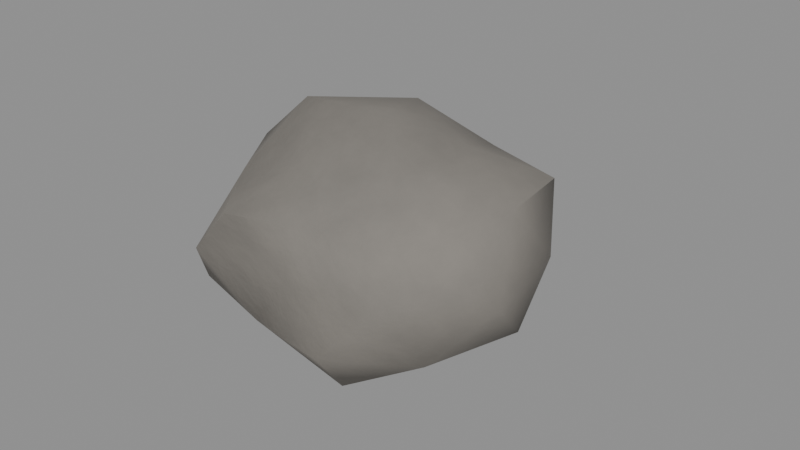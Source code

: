# Source: throw_rock.blend  (saved by Blender 5.0.119; exported with 4.5.12 LTS)
import bpy
from mathutils import Matrix  # noqa: F401  (used for matrix-valued properties, if any)

bpy.ops.wm.read_factory_settings(use_empty=True)
scene = bpy.context.scene
scene.name = 'throw_rock'

# ---- collections
col_throw_rock = bpy.data.collections.new('throw_rock'); scene.collection.children.link(col_throw_rock)

# ---- materials (node trees are filled in below, after node groups)
mat_concrete = bpy.data.materials.new('Concrete')

# ---- material node trees
mat_concrete.use_nodes = True; mat_concrete.node_tree.nodes.clear()
_N = mat_concrete.node_tree.nodes; _L = mat_concrete.node_tree.links
n0 = _N.new('ShaderNodeBsdfPrincipled'); n0.name = 'Principled BSDF'; n0.location = (-200, 100)
n0.inputs[2].default_value = 0.92
n1 = _N.new('ShaderNodeOutputMaterial'); n1.name = 'Material Output'; n1.location = (200, 100)
n2 = _N.new('ShaderNodeTexCoord'); n2.name = 'Texture Coordinate'; n2.location = (0, 0)
n3 = _N.new('ShaderNodeMapping'); n3.name = 'Mapping'; n3.location = (0, 0)
n4 = _N.new('ShaderNodeTexNoise'); n4.name = 'Noise Texture'; n4.location = (0, 0)
n4.width = 145
n4.inputs[2].default_value = 4.0
n4.inputs[3].default_value = 8.0
n4.inputs[4].default_value = 0.65
n4.inputs[8].default_value = 0.2
n5 = _N.new('ShaderNodeValToRGB'); n5.name = 'Color Ramp'; n5.location = (0, 0)
while len(n5.color_ramp.elements) > 1: n5.color_ramp.elements.remove(n5.color_ramp.elements[-1])
n5.color_ramp.elements[0].position = 0.3; n5.color_ramp.elements[0].color = (0.1559, 0.147, 0.1329, 1.0)
_e = n5.color_ramp.elements.new(0.6); _e.color = (0.2542, 0.2346, 0.2086, 1.0)
_e = n5.color_ramp.elements.new(0.8); _e.color = (0.3231, 0.3005, 0.2623, 1.0)
n6 = _N.new('ShaderNodeTexVoronoi'); n6.name = 'Voronoi Texture'; n6.location = (0, 0)
n6.width = 155
n6.feature = 'DISTANCE_TO_EDGE'
n6.inputs[2].default_value = 2.5
n7 = _N.new('ShaderNodeValToRGB'); n7.name = 'Color Ramp.001'; n7.location = (0, 0)
while len(n7.color_ramp.elements) > 1: n7.color_ramp.elements.remove(n7.color_ramp.elements[-1])
n7.color_ramp.elements[0].position = 0.0; n7.color_ramp.elements[0].color = (0.25, 0.25, 0.25, 1.0)
_e = n7.color_ramp.elements.new(0.03); _e.color = (1.0, 1.0, 1.0, 1.0)
n8 = _N.new('ShaderNodeMix'); n8.name = 'Mix'; n8.location = (0, 0)
n8.data_type = 'RGBA'
n8.blend_type = 'MULTIPLY'
n8.inputs[0].default_value = 1.0
n9 = _N.new('ShaderNodeMath'); n9.name = 'Math'; n9.location = (0, 0)
n9.operation = 'MULTIPLY'
n10 = _N.new('ShaderNodeSeparateXYZ'); n10.name = 'Separate XYZ'; n10.location = (0, 0)
n11 = _N.new('ShaderNodeMath'); n11.name = 'Math.001'; n11.location = (0, 0)
n11.operation = 'SUBTRACT'
n11.use_clamp = True
n12 = _N.new('ShaderNodeTexNoise'); n12.name = 'Noise Texture.001'; n12.location = (0, 0)
n12.width = 145
n12.inputs[3].default_value = 5.0
n12.inputs[4].default_value = 0.6
n13 = _N.new('ShaderNodeMath'); n13.name = 'Math.002'; n13.location = (0, 0)
n13.operation = 'MULTIPLY'
n13.inputs[1].default_value = 0.4
n14 = _N.new('ShaderNodeMath'); n14.name = 'Math.003'; n14.location = (0, 0)
n15 = _N.new('ShaderNodeMath'); n15.name = 'Math.004'; n15.location = (0, 0)
n15.operation = 'MULTIPLY'
n15.use_clamp = True
n15.inputs[1].default_value = 0.3
n16 = _N.new('ShaderNodeValToRGB'); n16.name = 'Color Ramp.002'; n16.location = (0, 0)
while len(n16.color_ramp.elements) > 1: n16.color_ramp.elements.remove(n16.color_ramp.elements[-1])
n16.color_ramp.elements[0].position = 0.4; n16.color_ramp.elements[0].color = (0.0, 0.0, 0.0, 1.0)
_e = n16.color_ramp.elements.new(0.9); _e.color = (0.8, 0.8, 0.8, 1.0)
n17 = _N.new('ShaderNodeMix'); n17.name = 'Mix.001'; n17.location = (0, 0)
n17.data_type = 'RGBA'
n17.inputs[7].default_value = (0.4793, 0.2961, 0.15, 1.0)
n18 = _N.new('ShaderNodeBump'); n18.name = 'Bump'; n18.location = (0, 0)
n18.inputs[0].default_value = 0.5
n18.inputs[1].default_value = 0.02
_L.new(n0.outputs[0], n1.inputs[0])
_L.new(n2.outputs[3], n3.inputs[0])
_L.new(n3.outputs[0], n4.inputs[0])
_L.new(n4.outputs[0], n5.inputs[0])
_L.new(n3.outputs[0], n6.inputs[0])
_L.new(n6.outputs[0], n7.inputs[0])
_L.new(n5.outputs[0], n8.inputs[6])
_L.new(n7.outputs[0], n8.inputs[7])
_L.new(n4.outputs[0], n9.inputs[0])
_L.new(n6.outputs[0], n9.inputs[1])
_L.new(n2.outputs[3], n10.inputs[0])
_L.new(n10.outputs[2], n11.inputs[1])
_L.new(n3.outputs[0], n12.inputs[0])
_L.new(n12.outputs[0], n13.inputs[0])
_L.new(n11.outputs[0], n14.inputs[0])
_L.new(n13.outputs[0], n14.inputs[1])
_L.new(n14.outputs[0], n15.inputs[0])
_L.new(n15.outputs[0], n16.inputs[0])
_L.new(n16.outputs[0], n17.inputs[0])
_L.new(n8.outputs[2], n17.inputs[6])
_L.new(n17.outputs[2], n0.inputs[0])
_L.new(n9.outputs[0], n18.inputs[3])
_L.new(n18.outputs[0], n0.inputs[5])
n1.is_active_output = True

# ---- meshes
me_throw_rock_body = bpy.data.meshes.new('throw_rock_body')
me_throw_rock_body.from_pydata([(0.0, 0.0, -0.00517), (-0.04272, -0.03104, 0.01352), (0.0146, -0.04494, 0.01546), (0.04765, 0.0, 0.01532), (0.01406, 0.04328, 0.01607), (-0.0393, 0.02856, 0.015), (-0.01513, -0.04657, 0.04914), (0.03936, -0.0286, 0.04903), (0.03875, 0.02815, 0.04876), (-0.01417, 0.0436, 0.04805), (-0.04721, 0.0, 0.04852), (0.0, 0.0, 0.0667), (0.009678, -0.02979, -0.003473), (-0.0217, -0.01577, 0.001615), (-0.01291, -0.03974, 0.01392), (-0.04069, 0.0, 0.0144), (-0.02118, 0.01539, 0.002341), (0.02479, 0.0, 0.003924), (0.03622, -0.02632, 0.01263), (0.008519, 0.02622, 0.0007742), (0.03348, 0.02432, 0.0141), (-0.0142, 0.04371, 0.01212), (-0.04783, -0.01554, 0.032), (-0.04948, 0.01608, 0.032), (0.0, -0.04034, 0.032), (-0.03172, -0.04366, 0.032), (0.05246, -0.01704, 0.032), (0.02924, -0.04025, 0.032), (0.02633, 0.03625, 0.032), (0.04703, 0.01528, 0.032), (-0.0316, 0.04349, 0.032), (0.0, 0.05719, 0.032), (-0.03216, -0.02337, 0.0492), (0.0122, -0.03754, 0.04908), (0.04447, 0.0, 0.05124), (0.01192, 0.03667, 0.04868), (-0.03984, 0.02895, 0.05331), (-0.006792, -0.0209, 0.05689), (-0.02909, 0.0, 0.06495), (0.01778, -0.01292, 0.05689), (0.01864, 0.01354, 0.0581), (-0.008218, 0.02529, 0.06212)], [], [(0, 12, 13), (1, 15, 13), (0, 17, 12), (0, 19, 17), (0, 16, 19), (1, 22, 15), (2, 24, 14), (3, 26, 18), (4, 28, 20), (5, 30, 21), (1, 25, 22), (2, 27, 24), (3, 29, 26), (4, 31, 28), (5, 23, 30), (6, 37, 32), (7, 39, 33), (8, 40, 34), (9, 41, 35), (10, 38, 36), (38, 11, 41), (38, 41, 36), (36, 41, 9), (41, 11, 40), (41, 40, 35), (35, 40, 8), (40, 11, 39), (40, 39, 34), (34, 39, 7), (39, 11, 37), (39, 37, 33), (33, 37, 6), (37, 11, 38), (37, 38, 32), (32, 38, 10), (23, 10, 36), (23, 36, 30), (30, 36, 9), (31, 9, 35), (31, 35, 28), (28, 35, 8), (29, 8, 34), (29, 34, 26), (26, 34, 7), (27, 7, 33), (27, 33, 24), (24, 33, 6), (25, 6, 32), (25, 32, 22), (22, 32, 10), (30, 9, 31), (30, 31, 21), (21, 31, 4), (28, 8, 29), (28, 29, 20), (20, 29, 3), (26, 7, 27), (26, 27, 18), (18, 27, 2), (24, 6, 25), (24, 25, 14), (14, 25, 1), (22, 10, 23), (22, 23, 15), (15, 23, 5), (16, 5, 21), (16, 21, 19), (19, 21, 4), (19, 4, 20), (19, 20, 17), (17, 20, 3), (17, 3, 18), (17, 18, 12), (12, 18, 2), (15, 5, 16), (15, 16, 13), (13, 16, 0), (12, 2, 14), (12, 14, 13), (13, 14, 1)])
me_throw_rock_body.polygons.foreach_set('use_smooth', [True] * 80)
_k = set([(1, 25), (2, 27), (6, 25), (6, 33), (8, 34), (8, 35)])
me_throw_rock_body.attributes.new('sharp_edge', 'BOOLEAN', 'EDGE').data.foreach_set('value', [ (min(e.vertices), max(e.vertices)) in _k for e in me_throw_rock_body.edges])
_uv = me_throw_rock_body.uv_layers.new(name='UVMap')
_uv.uv.foreach_set('vector', [0.7855, 0.2479, 0.6286, 0.302, 0.7005, 0.126, 0.6064, 0.000698, 0.7592, 0.005019, 0.7005, 0.126, 0.7855, 0.2479, 0.7556, 0.3669, 0.6286, 0.302, 0.7855, 0.2479, 0.9005, 0.2805, 0.7556, 0.3669, 0.7855, 0.2479, 0.8549, 0.1225, 0.9005, 0.2805, 0.7737, 0.8794, 0.6734, 0.7905, 0.7732, 0.7103, 0.00344, 0.7526, 0.1021, 0.8247, 0.01006, 0.897, 0.7853, 0.8473, 0.8793, 0.942, 0.7751, 0.9707, 0.7836, 0.5701, 0.8716, 0.6225, 0.7751, 0.6985, 0.3039, 0.8889, 0.1941, 0.8184, 0.3076, 0.7323, 0.7737, 0.8794, 0.6728, 0.9507, 0.6734, 0.7905, 0.00344, 0.7526, 0.09229, 0.6665, 0.1021, 0.8247, 0.7853, 0.8473, 0.8743, 0.7631, 0.8793, 0.942, 0.7836, 0.5701, 0.8692, 0.474, 0.8716, 0.6225, 0.7737, 0.5546, 0.6771, 0.6169, 0.6838, 0.474, 0.08589, 0.000698, 0.175, 0.1006, 0.03803, 0.1432, 0.4006, 0.000698, 0.3166, 0.1, 0.2438, 0.0007723, 0.4968, 0.2828, 0.3676, 0.2273, 0.4774, 0.13, 0.2487, 0.4469, 0.249, 0.3224, 0.3722, 0.3689, 0.000698, 0.2845, 0.09642, 0.2266, 0.09013, 0.4074, 0.09642, 0.2266, 0.2478, 0.176, 0.249, 0.3224, 0.09642, 0.2266, 0.249, 0.3224, 0.09013, 0.4074, 0.09013, 0.4074, 0.249, 0.3224, 0.2487, 0.4469, 0.249, 0.3224, 0.2478, 0.176, 0.3676, 0.2273, 0.249, 0.3224, 0.3676, 0.2273, 0.3722, 0.3689, 0.3722, 0.3689, 0.3676, 0.2273, 0.4968, 0.2828, 0.3676, 0.2273, 0.2478, 0.176, 0.3166, 0.1, 0.3676, 0.2273, 0.3166, 0.1, 0.4774, 0.13, 0.4774, 0.13, 0.3166, 0.1, 0.4006, 0.000698, 0.3166, 0.1, 0.2478, 0.176, 0.175, 0.1006, 0.3166, 0.1, 0.175, 0.1006, 0.2438, 0.0007723, 0.2438, 0.0007723, 0.175, 0.1006, 0.08589, 0.000698, 0.175, 0.1006, 0.2478, 0.176, 0.09642, 0.2266, 0.175, 0.1006, 0.09642, 0.2266, 0.03803, 0.1432, 0.581, 0.8376, 0.4982, 0.7092, 0.5849, 0.7039, 0.6771, 0.6169, 0.5849, 0.7039, 0.5637, 0.5479, 0.6771, 0.6169, 0.5637, 0.5479, 0.6838, 0.474, 0.1564, 0.5025, 0.09013, 0.4074, 0.2487, 0.4469, 0.3446, 0.5186, 0.2487, 0.4469, 0.3722, 0.3689, 0.8692, 0.474, 0.9635, 0.5972, 0.8716, 0.6225, 0.9019, 0.1201, 0.9019, 0.000698, 0.9738, 0.1119, 0.8743, 0.7631, 0.9644, 0.6807, 0.9823, 0.8376, 0.8743, 0.7631, 0.9823, 0.8376, 0.8793, 0.942, 0.8793, 0.942, 0.9823, 0.8376, 0.975, 0.982, 0.09229, 0.6665, 0.1927, 0.5985, 0.1927, 0.7535, 0.09229, 0.6665, 0.1927, 0.7535, 0.1021, 0.8247, 0.1021, 0.8247, 0.1927, 0.7535, 0.1927, 0.9094, 0.6728, 0.9507, 0.5815, 0.9713, 0.581, 0.8376, 0.6728, 0.9507, 0.581, 0.8376, 0.6734, 0.7905, 0.6734, 0.7905, 0.581, 0.8376, 0.5849, 0.7039, 0.1564, 0.5025, 0.2487, 0.4469, 0.3446, 0.5186, 0.1941, 0.8184, 0.1941, 0.6301, 0.3076, 0.7323, 0.3076, 0.7323, 0.1941, 0.6301, 0.3187, 0.5859, 0.8716, 0.6225, 0.9644, 0.6807, 0.8743, 0.7631, 0.8716, 0.6225, 0.8743, 0.7631, 0.7751, 0.6985, 0.7751, 0.6985, 0.8743, 0.7631, 0.7853, 0.8473, 0.1091, 0.52, 0.1927, 0.5985, 0.09229, 0.6665, 0.1091, 0.52, 0.09229, 0.6665, 0.000698, 0.6194, 0.000698, 0.6194, 0.09229, 0.6665, 0.00344, 0.7526, 0.1021, 0.8247, 0.1927, 0.9094, 0.1094, 0.9993, 0.1021, 0.8247, 0.1094, 0.9993, 0.01006, 0.897, 0.5498, 0.1599, 0.4982, 0.03584, 0.6064, 0.000698, 0.6734, 0.7905, 0.5849, 0.7039, 0.6771, 0.6169, 0.6734, 0.7905, 0.6771, 0.6169, 0.7732, 0.7103, 0.7732, 0.7103, 0.6771, 0.6169, 0.7737, 0.5546, 0.4151, 0.8216, 0.3039, 0.8889, 0.3076, 0.7323, 0.4151, 0.8216, 0.3076, 0.7323, 0.4276, 0.6487, 0.4276, 0.6487, 0.3076, 0.7323, 0.3187, 0.5859, 0.4276, 0.6487, 0.3187, 0.5859, 0.3935, 0.52, 0.9005, 0.2805, 0.8517, 0.3949, 0.7556, 0.3669, 0.7556, 0.3669, 0.8517, 0.3949, 0.7213, 0.4726, 0.7556, 0.3669, 0.7213, 0.4726, 0.5999, 0.4201, 0.7556, 0.3669, 0.5999, 0.4201, 0.6286, 0.302, 0.6286, 0.302, 0.5999, 0.4201, 0.5091, 0.3047, 0.7592, 0.005019, 0.9005, 0.00667, 0.8549, 0.1225, 0.7592, 0.005019, 0.8549, 0.1225, 0.7005, 0.126, 0.7005, 0.126, 0.8549, 0.1225, 0.7855, 0.2479, 0.6286, 0.302, 0.5091, 0.3047, 0.5498, 0.1599, 0.6286, 0.302, 0.5498, 0.1599, 0.7005, 0.126, 0.7005, 0.126, 0.5498, 0.1599, 0.6064, 0.000698])
me_throw_rock_body.materials.append(mat_concrete)
me_throw_rock_body.update()

# ---- objects
ob_throw_rock = bpy.data.objects.new('throw_rock', None)
ob_throw_rock_body = bpy.data.objects.new('throw_rock_body', me_throw_rock_body)

# ---- transforms, parenting, visibility, modifiers, constraints
ob_throw_rock.location = (0.0, 0.0, 0.0)
ob_throw_rock.empty_display_size = 0.25
ob_throw_rock_body.parent = ob_throw_rock
ob_throw_rock_body.location = (-0.0, 0.0, 0.0)

# ---- collection membership
col_throw_rock.objects.link(ob_throw_rock)
col_throw_rock.objects.link(ob_throw_rock_body)

# ---- scene / render settings (as saved in the file)
scene.frame_start = 1; scene.frame_end = 250; scene.frame_set(1)
scene.render.engine = 'BLENDER_EEVEE_NEXT'
scene.render.image_settings.exr_codec = 'NONE'
scene.render.use_bake_clear = False
scene.render.bake_margin = 0
scene.render.bake_bias = 0.0
scene.render.bake_samples = 0
scene.render.simplify_subdivision_render = 0
scene.render.simplify_child_particles_render = 0.0
scene.eevee.use_volume_custom_range = False
scene.eevee.gtao_distance = 0.0
scene.eevee.use_fast_gi = False
scene.view_settings.white_balance_temperature = 0.0
scene.view_settings.white_balance_tint = 0.0
scene.view_settings.white_balance_whitepoint = (2.97, 0.5193, -0.0414)
bpy.context.view_layer.update()

# ---- added for rendering (the .blend has no active camera and no usable light): camera, sun + grey world if the file has none
cam_auto = bpy.data.cameras.new('AutoCamera')
cam_auto.lens = 50.0
cam_auto.sensor_width = 36.0
cam_auto.clip_end = 1000.0
ob_auto_camera = bpy.data.objects.new('AutoCamera', cam_auto)
scene.collection.objects.link(ob_auto_camera)
ob_auto_camera.location = (0.186535, -0.216744, 0.178802)
ob_auto_camera.rotation_euler = (1.09748, -7.21219e-08, 0.694738)
scene.camera = ob_auto_camera
light_auto_sun = bpy.data.lights.new('AutoSun', 'SUN')
light_auto_sun.energy = 3.0
light_auto_sun.angle = 0.0523599
ob_auto_sun = bpy.data.objects.new('AutoSun', light_auto_sun)
scene.collection.objects.link(ob_auto_sun)
ob_auto_sun.rotation_euler = (0.872665, 0.174533, 0.523599)
if scene.world is None:
    world_auto = bpy.data.worlds.new('AutoWorld')
    world_auto.color = (0.3, 0.3, 0.3)
    scene.world = world_auto
bpy.context.view_layer.update()

